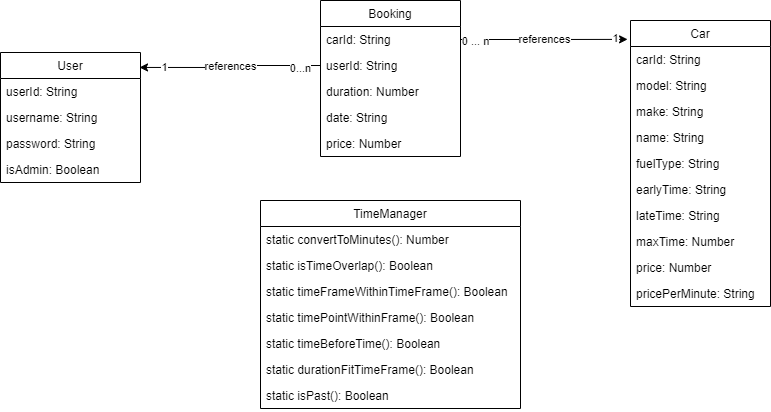

The diagram above was exported from draw.io. Its source (the exported page's mxGraphModel, read from the mxfile embedded in the PNG):
<mxGraphModel dx="1929" dy="865" grid="1" gridSize="10" guides="1" tooltips="1" connect="1" arrows="1" fold="1" page="1" pageScale="1" pageWidth="827" pageHeight="1169" math="0" shadow="0">
  <root>
    <mxCell id="WIyWlLk6GJQsqaUBKTNV-0" />
    <mxCell id="WIyWlLk6GJQsqaUBKTNV-1" parent="WIyWlLk6GJQsqaUBKTNV-0" />
    <mxCell id="5kaziiHF4hG-gtL9u2Id-4" value="Booking" style="swimlane;fontStyle=0;childLayout=stackLayout;horizontal=1;startSize=26;fillColor=none;horizontalStack=0;resizeParent=1;resizeParentMax=0;resizeLast=0;collapsible=1;marginBottom=0;" parent="WIyWlLk6GJQsqaUBKTNV-1" vertex="1">
      <mxGeometry x="190" y="120" width="140" height="156" as="geometry" />
    </mxCell>
    <mxCell id="5kaziiHF4hG-gtL9u2Id-5" value="carId: String" style="text;strokeColor=none;fillColor=none;align=left;verticalAlign=top;spacingLeft=4;spacingRight=4;overflow=hidden;rotatable=0;points=[[0,0.5],[1,0.5]];portConstraint=eastwest;" parent="5kaziiHF4hG-gtL9u2Id-4" vertex="1">
      <mxGeometry y="26" width="140" height="26" as="geometry" />
    </mxCell>
    <mxCell id="5kaziiHF4hG-gtL9u2Id-6" value="userId: String" style="text;strokeColor=none;fillColor=none;align=left;verticalAlign=top;spacingLeft=4;spacingRight=4;overflow=hidden;rotatable=0;points=[[0,0.5],[1,0.5]];portConstraint=eastwest;" parent="5kaziiHF4hG-gtL9u2Id-4" vertex="1">
      <mxGeometry y="52" width="140" height="26" as="geometry" />
    </mxCell>
    <mxCell id="5kaziiHF4hG-gtL9u2Id-7" value="duration: Number" style="text;strokeColor=none;fillColor=none;align=left;verticalAlign=top;spacingLeft=4;spacingRight=4;overflow=hidden;rotatable=0;points=[[0,0.5],[1,0.5]];portConstraint=eastwest;" parent="5kaziiHF4hG-gtL9u2Id-4" vertex="1">
      <mxGeometry y="78" width="140" height="26" as="geometry" />
    </mxCell>
    <mxCell id="5kaziiHF4hG-gtL9u2Id-8" value="date: String" style="text;strokeColor=none;fillColor=none;align=left;verticalAlign=top;spacingLeft=4;spacingRight=4;overflow=hidden;rotatable=0;points=[[0,0.5],[1,0.5]];portConstraint=eastwest;" parent="5kaziiHF4hG-gtL9u2Id-4" vertex="1">
      <mxGeometry y="104" width="140" height="26" as="geometry" />
    </mxCell>
    <mxCell id="5kaziiHF4hG-gtL9u2Id-14" value="price: Number" style="text;strokeColor=none;fillColor=none;align=left;verticalAlign=top;spacingLeft=4;spacingRight=4;overflow=hidden;rotatable=0;points=[[0,0.5],[1,0.5]];portConstraint=eastwest;" parent="5kaziiHF4hG-gtL9u2Id-4" vertex="1">
      <mxGeometry y="130" width="140" height="26" as="geometry" />
    </mxCell>
    <mxCell id="5kaziiHF4hG-gtL9u2Id-15" value="Car" style="swimlane;fontStyle=0;childLayout=stackLayout;horizontal=1;startSize=26;fillColor=none;horizontalStack=0;resizeParent=1;resizeParentMax=0;resizeLast=0;collapsible=1;marginBottom=0;" parent="WIyWlLk6GJQsqaUBKTNV-1" vertex="1">
      <mxGeometry x="500" y="140" width="140" height="286" as="geometry" />
    </mxCell>
    <mxCell id="5kaziiHF4hG-gtL9u2Id-16" value="carId: String" style="text;strokeColor=none;fillColor=none;align=left;verticalAlign=top;spacingLeft=4;spacingRight=4;overflow=hidden;rotatable=0;points=[[0,0.5],[1,0.5]];portConstraint=eastwest;" parent="5kaziiHF4hG-gtL9u2Id-15" vertex="1">
      <mxGeometry y="26" width="140" height="26" as="geometry" />
    </mxCell>
    <mxCell id="5kaziiHF4hG-gtL9u2Id-17" value="model: String" style="text;strokeColor=none;fillColor=none;align=left;verticalAlign=top;spacingLeft=4;spacingRight=4;overflow=hidden;rotatable=0;points=[[0,0.5],[1,0.5]];portConstraint=eastwest;" parent="5kaziiHF4hG-gtL9u2Id-15" vertex="1">
      <mxGeometry y="52" width="140" height="26" as="geometry" />
    </mxCell>
    <mxCell id="5kaziiHF4hG-gtL9u2Id-18" value="make: String" style="text;strokeColor=none;fillColor=none;align=left;verticalAlign=top;spacingLeft=4;spacingRight=4;overflow=hidden;rotatable=0;points=[[0,0.5],[1,0.5]];portConstraint=eastwest;" parent="5kaziiHF4hG-gtL9u2Id-15" vertex="1">
      <mxGeometry y="78" width="140" height="26" as="geometry" />
    </mxCell>
    <mxCell id="5kaziiHF4hG-gtL9u2Id-19" value="name: String" style="text;strokeColor=none;fillColor=none;align=left;verticalAlign=top;spacingLeft=4;spacingRight=4;overflow=hidden;rotatable=0;points=[[0,0.5],[1,0.5]];portConstraint=eastwest;" parent="5kaziiHF4hG-gtL9u2Id-15" vertex="1">
      <mxGeometry y="104" width="140" height="26" as="geometry" />
    </mxCell>
    <mxCell id="5kaziiHF4hG-gtL9u2Id-20" value="fuelType: String" style="text;strokeColor=none;fillColor=none;align=left;verticalAlign=top;spacingLeft=4;spacingRight=4;overflow=hidden;rotatable=0;points=[[0,0.5],[1,0.5]];portConstraint=eastwest;" parent="5kaziiHF4hG-gtL9u2Id-15" vertex="1">
      <mxGeometry y="130" width="140" height="26" as="geometry" />
    </mxCell>
    <mxCell id="5kaziiHF4hG-gtL9u2Id-21" value="earlyTime: String" style="text;strokeColor=none;fillColor=none;align=left;verticalAlign=top;spacingLeft=4;spacingRight=4;overflow=hidden;rotatable=0;points=[[0,0.5],[1,0.5]];portConstraint=eastwest;" parent="5kaziiHF4hG-gtL9u2Id-15" vertex="1">
      <mxGeometry y="156" width="140" height="26" as="geometry" />
    </mxCell>
    <mxCell id="5kaziiHF4hG-gtL9u2Id-22" value="lateTime: String" style="text;strokeColor=none;fillColor=none;align=left;verticalAlign=top;spacingLeft=4;spacingRight=4;overflow=hidden;rotatable=0;points=[[0,0.5],[1,0.5]];portConstraint=eastwest;" parent="5kaziiHF4hG-gtL9u2Id-15" vertex="1">
      <mxGeometry y="182" width="140" height="26" as="geometry" />
    </mxCell>
    <mxCell id="5kaziiHF4hG-gtL9u2Id-23" value="maxTime: Number" style="text;strokeColor=none;fillColor=none;align=left;verticalAlign=top;spacingLeft=4;spacingRight=4;overflow=hidden;rotatable=0;points=[[0,0.5],[1,0.5]];portConstraint=eastwest;" parent="5kaziiHF4hG-gtL9u2Id-15" vertex="1">
      <mxGeometry y="208" width="140" height="26" as="geometry" />
    </mxCell>
    <mxCell id="5kaziiHF4hG-gtL9u2Id-24" value="price: Number" style="text;strokeColor=none;fillColor=none;align=left;verticalAlign=top;spacingLeft=4;spacingRight=4;overflow=hidden;rotatable=0;points=[[0,0.5],[1,0.5]];portConstraint=eastwest;" parent="5kaziiHF4hG-gtL9u2Id-15" vertex="1">
      <mxGeometry y="234" width="140" height="26" as="geometry" />
    </mxCell>
    <mxCell id="5kaziiHF4hG-gtL9u2Id-25" value="pricePerMinute: String" style="text;strokeColor=none;fillColor=none;align=left;verticalAlign=top;spacingLeft=4;spacingRight=4;overflow=hidden;rotatable=0;points=[[0,0.5],[1,0.5]];portConstraint=eastwest;" parent="5kaziiHF4hG-gtL9u2Id-15" vertex="1">
      <mxGeometry y="260" width="140" height="26" as="geometry" />
    </mxCell>
    <mxCell id="5kaziiHF4hG-gtL9u2Id-26" value="User" style="swimlane;fontStyle=0;childLayout=stackLayout;horizontal=1;startSize=26;fillColor=none;horizontalStack=0;resizeParent=1;resizeParentMax=0;resizeLast=0;collapsible=1;marginBottom=0;" parent="WIyWlLk6GJQsqaUBKTNV-1" vertex="1">
      <mxGeometry x="-130" y="172" width="140" height="130" as="geometry" />
    </mxCell>
    <mxCell id="5kaziiHF4hG-gtL9u2Id-27" value="userId: String" style="text;strokeColor=none;fillColor=none;align=left;verticalAlign=top;spacingLeft=4;spacingRight=4;overflow=hidden;rotatable=0;points=[[0,0.5],[1,0.5]];portConstraint=eastwest;" parent="5kaziiHF4hG-gtL9u2Id-26" vertex="1">
      <mxGeometry y="26" width="140" height="26" as="geometry" />
    </mxCell>
    <mxCell id="5kaziiHF4hG-gtL9u2Id-28" value="username: String" style="text;strokeColor=none;fillColor=none;align=left;verticalAlign=top;spacingLeft=4;spacingRight=4;overflow=hidden;rotatable=0;points=[[0,0.5],[1,0.5]];portConstraint=eastwest;" parent="5kaziiHF4hG-gtL9u2Id-26" vertex="1">
      <mxGeometry y="52" width="140" height="26" as="geometry" />
    </mxCell>
    <mxCell id="5kaziiHF4hG-gtL9u2Id-29" value="password: String" style="text;strokeColor=none;fillColor=none;align=left;verticalAlign=top;spacingLeft=4;spacingRight=4;overflow=hidden;rotatable=0;points=[[0,0.5],[1,0.5]];portConstraint=eastwest;" parent="5kaziiHF4hG-gtL9u2Id-26" vertex="1">
      <mxGeometry y="78" width="140" height="26" as="geometry" />
    </mxCell>
    <mxCell id="5kaziiHF4hG-gtL9u2Id-30" value="isAdmin: Boolean" style="text;strokeColor=none;fillColor=none;align=left;verticalAlign=top;spacingLeft=4;spacingRight=4;overflow=hidden;rotatable=0;points=[[0,0.5],[1,0.5]];portConstraint=eastwest;" parent="5kaziiHF4hG-gtL9u2Id-26" vertex="1">
      <mxGeometry y="104" width="140" height="26" as="geometry" />
    </mxCell>
    <mxCell id="5kaziiHF4hG-gtL9u2Id-34" value="references" style="edgeStyle=orthogonalEdgeStyle;rounded=0;orthogonalLoop=1;jettySize=auto;html=1;exitX=1;exitY=0.5;exitDx=0;exitDy=0;entryX=-0.021;entryY=0.066;entryDx=0;entryDy=0;entryPerimeter=0;" parent="WIyWlLk6GJQsqaUBKTNV-1" source="5kaziiHF4hG-gtL9u2Id-5" target="5kaziiHF4hG-gtL9u2Id-15" edge="1">
      <mxGeometry relative="1" as="geometry" />
    </mxCell>
    <mxCell id="5kaziiHF4hG-gtL9u2Id-35" value="0 ... n" style="edgeLabel;html=1;align=center;verticalAlign=middle;resizable=0;points=[];" parent="5kaziiHF4hG-gtL9u2Id-34" vertex="1" connectable="0">
      <mxGeometry x="-0.8384" y="-1" relative="1" as="geometry">
        <mxPoint as="offset" />
      </mxGeometry>
    </mxCell>
    <mxCell id="5kaziiHF4hG-gtL9u2Id-36" value="1" style="edgeLabel;html=1;align=center;verticalAlign=middle;resizable=0;points=[];" parent="5kaziiHF4hG-gtL9u2Id-34" vertex="1" connectable="0">
      <mxGeometry x="0.8759" y="1" relative="1" as="geometry">
        <mxPoint x="-2" as="offset" />
      </mxGeometry>
    </mxCell>
    <mxCell id="5kaziiHF4hG-gtL9u2Id-37" value="references" style="edgeStyle=orthogonalEdgeStyle;rounded=0;orthogonalLoop=1;jettySize=auto;html=1;exitX=0;exitY=0.5;exitDx=0;exitDy=0;entryX=0.993;entryY=0.115;entryDx=0;entryDy=0;entryPerimeter=0;" parent="WIyWlLk6GJQsqaUBKTNV-1" source="5kaziiHF4hG-gtL9u2Id-6" target="5kaziiHF4hG-gtL9u2Id-26" edge="1">
      <mxGeometry relative="1" as="geometry" />
    </mxCell>
    <mxCell id="5kaziiHF4hG-gtL9u2Id-38" value="1" style="edgeLabel;html=1;align=center;verticalAlign=middle;resizable=0;points=[];" parent="5kaziiHF4hG-gtL9u2Id-37" vertex="1" connectable="0">
      <mxGeometry x="0.7358" relative="1" as="geometry">
        <mxPoint as="offset" />
      </mxGeometry>
    </mxCell>
    <mxCell id="5kaziiHF4hG-gtL9u2Id-39" value="0...n" style="edgeLabel;html=1;align=center;verticalAlign=middle;resizable=0;points=[];" parent="5kaziiHF4hG-gtL9u2Id-37" vertex="1" connectable="0">
      <mxGeometry x="-0.7686" y="2" relative="1" as="geometry">
        <mxPoint as="offset" />
      </mxGeometry>
    </mxCell>
    <mxCell id="5kaziiHF4hG-gtL9u2Id-40" value="TimeManager" style="swimlane;fontStyle=0;childLayout=stackLayout;horizontal=1;startSize=26;fillColor=none;horizontalStack=0;resizeParent=1;resizeParentMax=0;resizeLast=0;collapsible=1;marginBottom=0;" parent="WIyWlLk6GJQsqaUBKTNV-1" vertex="1">
      <mxGeometry x="130" y="320" width="260" height="208" as="geometry" />
    </mxCell>
    <mxCell id="5kaziiHF4hG-gtL9u2Id-41" value="static convertToMinutes(): Number" style="text;strokeColor=none;fillColor=none;align=left;verticalAlign=top;spacingLeft=4;spacingRight=4;overflow=hidden;rotatable=0;points=[[0,0.5],[1,0.5]];portConstraint=eastwest;" parent="5kaziiHF4hG-gtL9u2Id-40" vertex="1">
      <mxGeometry y="26" width="260" height="26" as="geometry" />
    </mxCell>
    <mxCell id="5kaziiHF4hG-gtL9u2Id-42" value="static isTimeOverlap(): Boolean" style="text;strokeColor=none;fillColor=none;align=left;verticalAlign=top;spacingLeft=4;spacingRight=4;overflow=hidden;rotatable=0;points=[[0,0.5],[1,0.5]];portConstraint=eastwest;" parent="5kaziiHF4hG-gtL9u2Id-40" vertex="1">
      <mxGeometry y="52" width="260" height="26" as="geometry" />
    </mxCell>
    <mxCell id="5kaziiHF4hG-gtL9u2Id-43" value="static timeFrameWithinTimeFrame(): Boolean" style="text;strokeColor=none;fillColor=none;align=left;verticalAlign=top;spacingLeft=4;spacingRight=4;overflow=hidden;rotatable=0;points=[[0,0.5],[1,0.5]];portConstraint=eastwest;" parent="5kaziiHF4hG-gtL9u2Id-40" vertex="1">
      <mxGeometry y="78" width="260" height="26" as="geometry" />
    </mxCell>
    <mxCell id="5kaziiHF4hG-gtL9u2Id-44" value="static timePointWithinFrame(): Boolean" style="text;strokeColor=none;fillColor=none;align=left;verticalAlign=top;spacingLeft=4;spacingRight=4;overflow=hidden;rotatable=0;points=[[0,0.5],[1,0.5]];portConstraint=eastwest;" parent="5kaziiHF4hG-gtL9u2Id-40" vertex="1">
      <mxGeometry y="104" width="260" height="26" as="geometry" />
    </mxCell>
    <mxCell id="5kaziiHF4hG-gtL9u2Id-46" value="static timeBeforeTime(): Boolean" style="text;strokeColor=none;fillColor=none;align=left;verticalAlign=top;spacingLeft=4;spacingRight=4;overflow=hidden;rotatable=0;points=[[0,0.5],[1,0.5]];portConstraint=eastwest;" parent="5kaziiHF4hG-gtL9u2Id-40" vertex="1">
      <mxGeometry y="130" width="260" height="26" as="geometry" />
    </mxCell>
    <mxCell id="5kaziiHF4hG-gtL9u2Id-45" value="static durationFitTimeFrame(): Boolean" style="text;strokeColor=none;fillColor=none;align=left;verticalAlign=top;spacingLeft=4;spacingRight=4;overflow=hidden;rotatable=0;points=[[0,0.5],[1,0.5]];portConstraint=eastwest;" parent="5kaziiHF4hG-gtL9u2Id-40" vertex="1">
      <mxGeometry y="156" width="260" height="26" as="geometry" />
    </mxCell>
    <mxCell id="5kaziiHF4hG-gtL9u2Id-47" value="static isPast(): Boolean" style="text;strokeColor=none;fillColor=none;align=left;verticalAlign=top;spacingLeft=4;spacingRight=4;overflow=hidden;rotatable=0;points=[[0,0.5],[1,0.5]];portConstraint=eastwest;" parent="5kaziiHF4hG-gtL9u2Id-40" vertex="1">
      <mxGeometry y="182" width="260" height="26" as="geometry" />
    </mxCell>
  </root>
</mxGraphModel>